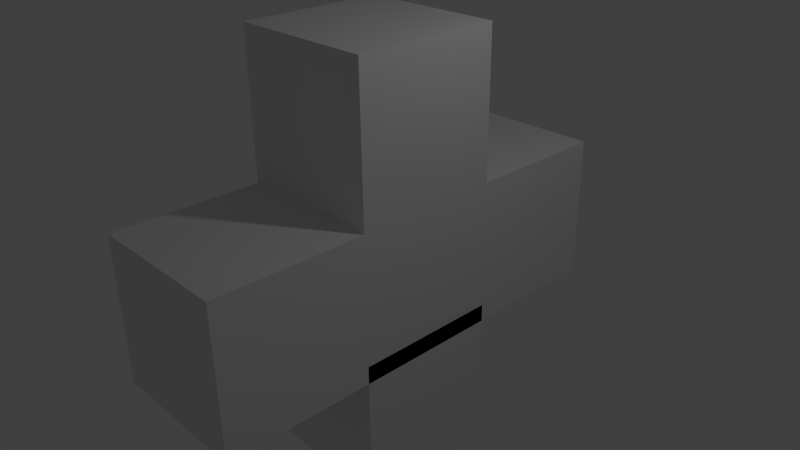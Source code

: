# Source: plus.blend  (saved by Blender 2.74.0; exported with 4.5.12 LTS)
import bpy
from mathutils import Matrix  # noqa: F401  (used for matrix-valued properties, if any)

bpy.ops.wm.read_factory_settings(use_empty=True)
scene = bpy.context.scene
scene.name = 'Scene'

# ---- collections
col_collection_1 = bpy.data.collections.new('Collection 1'); scene.collection.children.link(col_collection_1)

# ---- materials (node trees are filled in below, after node groups)
mat_plusmaterial = bpy.data.materials.new('PlusMaterial')
mat_plusmaterial.alpha_threshold = 0.0
mat_plusmaterial.use_transparent_shadow = False
mat_plusmaterial.roughness = 0.5
mat_plusmaterial.line_color = (0.0, 0.0, 0.0, 1.0)

# ---- material node trees

# ---- world
world_world = bpy.data.worlds.new('World'); scene.world = world_world
world_world.color = (0.05088, 0.05088, 0.05088)
world_world.use_sun_shadow = False
world_world.sun_shadow_jitter_overblur = 0.0
world_world.cycles.sampling_method = 'MANUAL'
world_world.cycles.sample_map_resolution = 256

# ---- cameras
cam_camera = bpy.data.cameras.new('Camera')
cam_camera.clip_end = 100.0
cam_camera.lens = 35.0
cam_camera.sensor_width = 32.0
cam_camera.sensor_height = 18.0
cam_camera.ortho_scale = 7.314
cam_camera.dof.focus_distance = 0.0
cam_camera.dof.aperture_fstop = 128.0

# ---- lights
light_lamp = bpy.data.lights.new('Lamp', 'POINT')
light_lamp.transmission_factor = 0.0
light_lamp.cutoff_distance = 30.0
light_lamp.energy = 100.0
light_lamp.shadow_buffer_clip_start = 1.001
light_lamp.shadow_soft_size = 0.1
light_lamp.shadow_maximum_resolution = 0.006
light_lamp.use_absolute_resolution = True
light_lamp.cycles.use_multiple_importance_sampling = False

# ---- meshes
me_cube_003 = bpy.data.meshes.new('Cube.003')
me_cube_003.from_pydata([(1.0, 1.0, 0.7564), (1.0, -1.0, 0.7564), (-1.0, -1.0, 0.7564), (-1.0, 1.0, 0.7564), (1.0, 1.0, 2.756), (1.0, -1.0, 2.756), (-1.0, -1.0, 2.756), (-1.0, 1.0, 2.756), (1.0, 1.0, 2.756), (1.0, -1.0, 2.756), (-1.0, -1.0, 2.756), (-1.0, 1.0, 2.756), (1.0, 1.0, 4.756), (1.0, -1.0, 4.756), (-1.0, -1.0, 4.756), (-1.0, 1.0, 4.756), (1.0, -1.0, 0.7564), (1.0, -3.0, 0.7564), (-1.0, -3.0, 0.7564), (-1.0, -1.0, 0.7564), (1.0, -1.0, 2.756), (1.0, -3.0, 2.756), (-1.0, -3.0, 2.756), (-1.0, -1.0, 2.756), (1.0, 1.0, -1.0), (1.0, -1.0, -1.0), (-1.0, -1.0, -1.0), (-1.0, 1.0, -1.0), (1.0, 1.0, 1.0), (1.0, -1.0, 1.0), (-1.0, -1.0, 1.0), (-1.0, 1.0, 1.0), (1.0, 3.0, 0.7564), (1.0, 1.0, 0.7564), (-1.0, 1.0, 0.7564), (-1.0, 3.0, 0.7564), (1.0, 3.0, 2.756), (1.0, 1.0, 2.756), (-1.0, 1.0, 2.756), (-1.0, 3.0, 2.756)], [], [(0, 1, 2, 3), (4, 7, 6, 5), (0, 4, 5, 1), (1, 5, 6, 2), (2, 6, 7, 3), (4, 0, 3, 7), (8, 9, 10, 11), (12, 15, 14, 13), (8, 12, 13, 9), (9, 13, 14, 10), (10, 14, 15, 11), (12, 8, 11, 15), (16, 17, 18, 19), (20, 23, 22, 21), (16, 20, 21, 17), (17, 21, 22, 18), (18, 22, 23, 19), (20, 16, 19, 23), (24, 25, 26, 27), (28, 31, 30, 29), (24, 28, 29, 25), (25, 29, 30, 26), (26, 30, 31, 27), (28, 24, 27, 31), (32, 33, 34, 35), (36, 39, 38, 37), (32, 36, 37, 33), (33, 37, 38, 34), (34, 38, 39, 35), (36, 32, 35, 39)])
me_cube_003.materials.append(mat_plusmaterial)
me_cube_003.materials.append(None)
me_cube_003.materials.append(None)
me_cube_003.materials.append(None)
me_cube_003.materials.append(None)
me_cube_003.use_remesh_preserve_volume = False
me_cube_003.use_remesh_preserve_attributes = False
me_cube_003.use_mirror_vertex_groups = False
me_cube_003.update()

# ---- objects
ob_lamp = bpy.data.objects.new('Lamp', light_lamp)
ob_camera = bpy.data.objects.new('Camera', cam_camera)
ob_cube_003 = bpy.data.objects.new('Cube.003', me_cube_003)

# ---- transforms, parenting, visibility, modifiers, constraints
ob_lamp.location = (4.076, 1.005, 5.904)
ob_lamp.rotation_euler = (0.6503, 0.05522, 1.866)
ob_lamp.lock_rotations_4d = False
ob_lamp.empty_display_type = 'ARROWS'
ob_lamp.color = (0.0, 0.0, 0.0, 0.0)
ob_lamp.lineart.crease_threshold = 0.0
ob_camera.location = (7.481, -6.508, 5.344)
ob_camera.rotation_euler = (1.109, 0.01082, 0.8149)
ob_camera.lock_rotations_4d = False
ob_camera.empty_display_type = 'ARROWS'
ob_camera.color = (0.0, 0.0, 0.0, 0.0)
ob_camera.display_type = 'WIRE'
ob_camera.lineart.crease_threshold = 0.0
ob_cube_003.location = (0.0, 0.0, -1.756)
ob_cube_003.lock_rotations_4d = False
ob_cube_003.empty_display_type = 'ARROWS'
ob_cube_003.lineart.crease_threshold = 0.0

# ---- collection membership
col_collection_1.objects.link(ob_lamp)
col_collection_1.objects.link(ob_camera)
col_collection_1.objects.link(ob_cube_003)

# ---- scene / render settings (as saved in the file)
scene.camera = ob_camera
scene.frame_start = 1; scene.frame_end = 250; scene.frame_set(1)
scene.render.engine = 'BLENDER_EEVEE_NEXT'
scene.render.resolution_percentage = 50
scene.render.dither_intensity = 0.0
scene.cycles.use_denoising = False
scene.cycles.samples = 10
scene.cycles.sampling_pattern = 'TABULATED_SOBOL'
scene.cycles.light_sampling_threshold = 0.0
scene.cycles.use_adaptive_sampling = False
scene.cycles.use_light_tree = False
scene.cycles.blur_glossy = 0.0
scene.cycles.pixel_filter_type = 'GAUSSIAN'
scene.cycles.sample_clamp_indirect = 0.0
scene.view_settings.view_transform = 'Standard'
bpy.context.view_layer.update()
